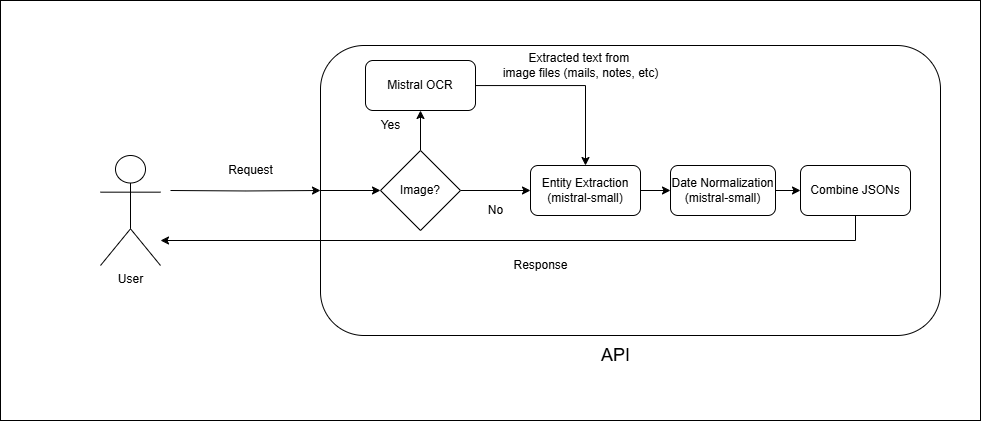

The diagram above was exported from draw.io. Its source (the exported page's mxGraphModel, read from the mxfile embedded in the PNG):
<mxGraphModel dx="1507" dy="628" grid="1" gridSize="10" guides="1" tooltips="1" connect="1" arrows="1" fold="1" page="1" pageScale="1" pageWidth="1100" pageHeight="850" math="0" shadow="0">
  <root>
    <mxCell id="0" />
    <mxCell id="1" parent="0" />
    <mxCell id="2c20b-ZCkbbRHPlN9B-S-29" value="" style="rounded=0;whiteSpace=wrap;html=1;" vertex="1" parent="1">
      <mxGeometry x="70" y="20" width="980" height="420" as="geometry" />
    </mxCell>
    <mxCell id="2c20b-ZCkbbRHPlN9B-S-1" value="" style="rounded=1;whiteSpace=wrap;html=1;" vertex="1" parent="1">
      <mxGeometry x="390" y="65" width="620" height="290" as="geometry" />
    </mxCell>
    <mxCell id="2c20b-ZCkbbRHPlN9B-S-3" style="edgeStyle=orthogonalEdgeStyle;rounded=0;orthogonalLoop=1;jettySize=auto;html=1;entryX=0;entryY=0.5;entryDx=0;entryDy=0;" edge="1" parent="1" target="2c20b-ZCkbbRHPlN9B-S-1">
      <mxGeometry relative="1" as="geometry">
        <mxPoint x="240" y="210" as="sourcePoint" />
      </mxGeometry>
    </mxCell>
    <mxCell id="2c20b-ZCkbbRHPlN9B-S-4" value="&lt;span style=&quot;font-size: 18px;&quot;&gt;API&lt;/span&gt;" style="text;html=1;align=center;verticalAlign=middle;resizable=0;points=[];autosize=1;strokeColor=none;fillColor=none;" vertex="1" parent="1">
      <mxGeometry x="660" y="355" width="50" height="40" as="geometry" />
    </mxCell>
    <mxCell id="2c20b-ZCkbbRHPlN9B-S-8" value="" style="edgeStyle=orthogonalEdgeStyle;rounded=0;orthogonalLoop=1;jettySize=auto;html=1;" edge="1" parent="1" source="2c20b-ZCkbbRHPlN9B-S-5" target="2c20b-ZCkbbRHPlN9B-S-7">
      <mxGeometry relative="1" as="geometry" />
    </mxCell>
    <mxCell id="2c20b-ZCkbbRHPlN9B-S-12" value="" style="edgeStyle=orthogonalEdgeStyle;rounded=0;orthogonalLoop=1;jettySize=auto;html=1;" edge="1" parent="1" source="2c20b-ZCkbbRHPlN9B-S-5" target="2c20b-ZCkbbRHPlN9B-S-11">
      <mxGeometry relative="1" as="geometry" />
    </mxCell>
    <mxCell id="2c20b-ZCkbbRHPlN9B-S-5" value="Image?" style="rhombus;whiteSpace=wrap;html=1;" vertex="1" parent="1">
      <mxGeometry x="450" y="170" width="80" height="80" as="geometry" />
    </mxCell>
    <mxCell id="2c20b-ZCkbbRHPlN9B-S-6" value="" style="endArrow=classic;html=1;rounded=0;exitX=0;exitY=0.5;exitDx=0;exitDy=0;" edge="1" parent="1" source="2c20b-ZCkbbRHPlN9B-S-1" target="2c20b-ZCkbbRHPlN9B-S-5">
      <mxGeometry width="50" height="50" relative="1" as="geometry">
        <mxPoint x="630" y="210" as="sourcePoint" />
        <mxPoint x="680" y="160" as="targetPoint" />
      </mxGeometry>
    </mxCell>
    <mxCell id="2c20b-ZCkbbRHPlN9B-S-14" value="" style="edgeStyle=orthogonalEdgeStyle;rounded=0;orthogonalLoop=1;jettySize=auto;html=1;" edge="1" parent="1" source="2c20b-ZCkbbRHPlN9B-S-7" target="2c20b-ZCkbbRHPlN9B-S-13">
      <mxGeometry relative="1" as="geometry" />
    </mxCell>
    <mxCell id="2c20b-ZCkbbRHPlN9B-S-7" value="Entity Extraction&lt;div&gt;(mistral-small)&lt;/div&gt;" style="rounded=1;whiteSpace=wrap;html=1;" vertex="1" parent="1">
      <mxGeometry x="600" y="185" width="110" height="50" as="geometry" />
    </mxCell>
    <mxCell id="2c20b-ZCkbbRHPlN9B-S-9" value="No" style="text;html=1;align=center;verticalAlign=middle;resizable=0;points=[];autosize=1;strokeColor=none;fillColor=none;" vertex="1" parent="1">
      <mxGeometry x="545" y="215" width="40" height="30" as="geometry" />
    </mxCell>
    <mxCell id="2c20b-ZCkbbRHPlN9B-S-10" value="Yes" style="text;html=1;align=center;verticalAlign=middle;resizable=0;points=[];autosize=1;strokeColor=none;fillColor=none;" vertex="1" parent="1">
      <mxGeometry x="440" y="130" width="40" height="30" as="geometry" />
    </mxCell>
    <mxCell id="2c20b-ZCkbbRHPlN9B-S-27" style="edgeStyle=orthogonalEdgeStyle;rounded=0;orthogonalLoop=1;jettySize=auto;html=1;entryX=0.5;entryY=0;entryDx=0;entryDy=0;" edge="1" parent="1" source="2c20b-ZCkbbRHPlN9B-S-11" target="2c20b-ZCkbbRHPlN9B-S-7">
      <mxGeometry relative="1" as="geometry" />
    </mxCell>
    <mxCell id="2c20b-ZCkbbRHPlN9B-S-11" value="Mistral OCR" style="rounded=1;whiteSpace=wrap;html=1;" vertex="1" parent="1">
      <mxGeometry x="435" y="80" width="110" height="50" as="geometry" />
    </mxCell>
    <mxCell id="2c20b-ZCkbbRHPlN9B-S-16" value="" style="edgeStyle=orthogonalEdgeStyle;rounded=0;orthogonalLoop=1;jettySize=auto;html=1;" edge="1" parent="1" source="2c20b-ZCkbbRHPlN9B-S-13" target="2c20b-ZCkbbRHPlN9B-S-15">
      <mxGeometry relative="1" as="geometry" />
    </mxCell>
    <mxCell id="2c20b-ZCkbbRHPlN9B-S-13" value="Date Normalization&lt;div&gt;(mistral-small)&lt;/div&gt;" style="whiteSpace=wrap;html=1;rounded=1;" vertex="1" parent="1">
      <mxGeometry x="740" y="185" width="105" height="50" as="geometry" />
    </mxCell>
    <mxCell id="2c20b-ZCkbbRHPlN9B-S-23" style="edgeStyle=orthogonalEdgeStyle;rounded=0;orthogonalLoop=1;jettySize=auto;html=1;" edge="1" parent="1" source="2c20b-ZCkbbRHPlN9B-S-15" target="2c20b-ZCkbbRHPlN9B-S-17">
      <mxGeometry relative="1" as="geometry">
        <Array as="points">
          <mxPoint x="925" y="260" />
        </Array>
      </mxGeometry>
    </mxCell>
    <mxCell id="2c20b-ZCkbbRHPlN9B-S-15" value="Combine JSONs" style="whiteSpace=wrap;html=1;rounded=1;" vertex="1" parent="1">
      <mxGeometry x="870" y="185" width="110" height="50" as="geometry" />
    </mxCell>
    <mxCell id="2c20b-ZCkbbRHPlN9B-S-17" value="User" style="shape=umlActor;verticalLabelPosition=bottom;verticalAlign=top;html=1;outlineConnect=0;" vertex="1" parent="1">
      <mxGeometry x="170" y="175" width="60" height="110" as="geometry" />
    </mxCell>
    <mxCell id="2c20b-ZCkbbRHPlN9B-S-25" value="Request" style="text;html=1;align=center;verticalAlign=middle;resizable=0;points=[];autosize=1;strokeColor=none;fillColor=none;" vertex="1" parent="1">
      <mxGeometry x="285" y="175" width="70" height="30" as="geometry" />
    </mxCell>
    <mxCell id="2c20b-ZCkbbRHPlN9B-S-26" value="Response" style="text;html=1;align=center;verticalAlign=middle;resizable=0;points=[];autosize=1;strokeColor=none;fillColor=none;" vertex="1" parent="1">
      <mxGeometry x="570" y="270" width="80" height="30" as="geometry" />
    </mxCell>
    <mxCell id="2c20b-ZCkbbRHPlN9B-S-28" value="Extracted text from&amp;nbsp;&lt;div&gt;i&lt;span style=&quot;background-color: transparent; color: light-dark(rgb(0, 0, 0), rgb(255, 255, 255));&quot;&gt;mage files (mails, notes, etc)&lt;/span&gt;&lt;/div&gt;" style="text;html=1;align=center;verticalAlign=middle;resizable=0;points=[];autosize=1;strokeColor=none;fillColor=none;" vertex="1" parent="1">
      <mxGeometry x="560" y="65" width="180" height="40" as="geometry" />
    </mxCell>
  </root>
</mxGraphModel>